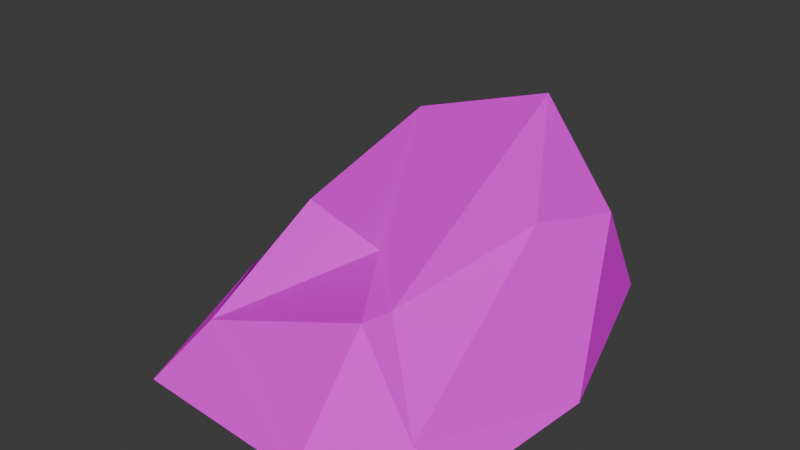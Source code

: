 # Source: rock_3.blend  (saved by Blender 4.3.34; exported with 4.5.12 LTS)
import bpy
from mathutils import Matrix  # noqa: F401  (used for matrix-valued properties, if any)

bpy.ops.wm.read_factory_settings(use_empty=True)
scene = bpy.context.scene
scene.name = 'Scene'

# ---- collections
col_collection = bpy.data.collections.new('Collection'); scene.collection.children.link(col_collection)

# ---- images (referenced by path relative to the original .blend; pixels are not part of the script)
import os
ASSET_DIR = os.environ.get("B2B_ASSET_DIR", "")  # directory of the original .blend (textures are referenced by path, not embedded)
HERE = os.path.dirname(os.path.abspath(__file__))  # packed textures are extracted next to this script under _unpacked/

def load_image(name, relpath, width, height, colorspace="sRGB"):
    """Load a texture the original file referenced (path relative to the .blend, or extracted next to this script)."""
    p = next((c for c in (os.path.join(HERE, relpath), os.path.join(ASSET_DIR, relpath)) if relpath and os.path.exists(c)), "")
    if p:
        img = bpy.data.images.load(p, check_existing=True)
        img.name = name
    else:  # same state as the original file: an image datablock whose file is absent (Cycles renders it pink)
        img = bpy.data.images.new(name, width, height)
        img.source = "FILE"
        img.filepath = "//" + (relpath or name)
    img.colorspace_settings.name = colorspace
    return img
img_color_palette_png_001 = load_image('color-palette.png.001', 'color-palette.png', 1024, 1024, 'sRGB')

# ---- materials (node trees are filled in below, after node groups)
mat_material_005 = bpy.data.materials.new('Material.005')
mat_material_005.roughness = 1.0

# ---- material node trees
mat_material_005.use_nodes = True; mat_material_005.node_tree.nodes.clear()
_N = mat_material_005.node_tree.nodes; _L = mat_material_005.node_tree.links
n0 = _N.new('ShaderNodeBsdfPrincipled'); n0.name = 'Principled BSDF'; n0.location = (0, 300)
n0.inputs[2].default_value = 1.0
n0.inputs[13].default_value = 0.0
n1 = _N.new('ShaderNodeOutputMaterial'); n1.name = 'Material Output'; n1.location = (280, 300)
n2 = _N.new('ShaderNodeTexImage'); n2.name = 'Image Texture'; n2.location = (-290, 280)
n2.image = img_color_palette_png_001
_L.new(n0.outputs[0], n1.inputs[0])
_L.new(n2.outputs[0], n0.inputs[0])
n1.is_active_output = True

# ---- world
world_world = bpy.data.worlds.new('World'); scene.world = world_world
world_world.use_nodes = True; world_world.node_tree.nodes.clear()
_N = world_world.node_tree.nodes; _L = world_world.node_tree.links
n0 = _N.new('ShaderNodeOutputWorld'); n0.name = 'World Output'; n0.location = (300, 300)
n1 = _N.new('ShaderNodeBackground'); n1.name = 'Background'; n1.location = (10, 300)
n1.inputs[0].default_value = (0.05088, 0.05088, 0.05088, 1.0)
_L.new(n1.outputs[0], n0.inputs[0])
n0.is_active_output = True
world_world.color = (0.05088, 0.05088, 0.05088)
world_world.sun_shadow_jitter_overblur = 0.0

# ---- meshes
me_cube_cube_003 = bpy.data.meshes.new('Cube_Cube.003')
me_cube_cube_003.from_pydata([(-1.0, -1.0, 1.486), (-1.015, -0.955, -1.029), (1.041, -1.0, 1.03), (0.6701, -1.0, -1.394), (-1.0, -0.8066, 1.0), (-0.2888, -0.399, 0.1874), (-0.6286, 0.2389, -0.6374), (-0.8551, -0.3412, -0.9081), (0.3151, 0.5353, -0.7149), (0.6701, -0.2826, -1.0), (0.3651, -0.2825, 0.8424), (0.7802, -0.8108, 1.163), (-1.535, -0.955, 0.1218), (1.125, -1.0, 0.02988), (0.573, -0.1043, -0.2617), (-0.9507, -0.2715, 0.1218), (0.2787, -1.0, -1.37), (0.2787, -1.0, 1.572), (0.2787, -0.32, 1.0), (0.2787, -1.0, 0.02988)], [], [(11, 10, 18), (19, 13, 2, 17), (17, 18, 4, 0), (11, 13, 9, 14), (7, 12, 4, 15), (7, 6, 8, 9), (9, 16, 7), (4, 5, 15), (1, 12, 7), (2, 13, 11), (16, 3, 13, 19), (1, 7, 16), (1, 16, 19, 12), (14, 10, 11), (14, 9, 8), (3, 9, 13), (10, 14, 8), (2, 11, 18, 17), (12, 19, 17, 0), (7, 15, 6), (3, 16, 9), (0, 4, 12), (18, 10, 8, 6, 15, 5), (4, 18, 5)])
me_cube_cube_003.polygons.foreach_set('use_smooth', [True] * 24)
_k = set([(0, 4), (0, 12), (0, 17), (1, 7), (1, 12), (1, 16), (2, 11), (2, 13), (2, 17), (3, 9), (3, 13), (3, 16), (4, 5), (4, 12), (4, 15), (4, 18), (5, 15), (5, 18), (6, 7), (6, 8), (6, 15), (7, 9), (7, 12), (7, 15), (7, 16), (8, 9), (8, 10), (8, 14), (9, 13), (9, 14), (9, 16), (10, 11), (10, 14), (10, 18), (11, 13), (11, 14), (11, 18), (17, 18)])
me_cube_cube_003.attributes.new('sharp_edge', 'BOOLEAN', 'EDGE').data.foreach_set('value', [ (min(e.vertices), max(e.vertices)) in _k for e in me_cube_cube_003.edges])
_uv = me_cube_cube_003.uv_layers.new(name='UVMap')
_uv.uv.foreach_set('vector', [0.8115, 0.4097, 0.8143, 0.4062, 0.8147, 0.4071, 0.8317, 0.4782, 0.8367, 0.4798, 0.8343, 0.4856, 0.8288, 0.4874, 0.809, 0.4874, 0.8079, 0.4824, 0.8163, 0.4837, 0.8162, 0.487, 0.8173, 0.4683, 0.8128, 0.4627, 0.8149, 0.4547, 0.8179, 0.4584, 0.8166, 0.4716, 0.8207, 0.4791, 0.8163, 0.4837, 0.8157, 0.4773, 0.8316, 0.4643, 0.8277, 0.4629, 0.8262, 0.4568, 0.8316, 0.4547, 0.8316, 0.4547, 0.8367, 0.4572, 0.8316, 0.4643, 0.8163, 0.4134, 0.8123, 0.4077, 0.8157, 0.407, 0.8355, 0.3951, 0.8325, 0.3991, 0.8316, 0.394, 0.8018, 0.4039, 0.7991, 0.3983, 0.8037, 0.4039, 0.8344, 0.4699, 0.8367, 0.4705, 0.8367, 0.4798, 0.8317, 0.4782, 0.8355, 0.3951, 0.8316, 0.394, 0.8367, 0.3869, 0.826, 0.4694, 0.8344, 0.4699, 0.8317, 0.4782, 0.8207, 0.4753, 0.8179, 0.4584, 0.8202, 0.4648, 0.8173, 0.4683, 0.8179, 0.4584, 0.8149, 0.4547, 0.8207, 0.454, 0.8101, 0.454, 0.8149, 0.4547, 0.8128, 0.4627, 0.8202, 0.4648, 0.8179, 0.4584, 0.8207, 0.454, 0.8155, 0.4683, 0.8173, 0.4683, 0.8206, 0.4656, 0.8184, 0.4704, 0.8207, 0.4753, 0.8317, 0.4782, 0.8288, 0.4874, 0.8213, 0.4845, 0.8166, 0.4716, 0.8157, 0.4773, 0.8135, 0.4716, 0.8367, 0.4547, 0.8367, 0.4572, 0.8316, 0.4547, 0.8162, 0.487, 0.8163, 0.4837, 0.8207, 0.4791, 0.8079, 0.4824, 0.8075, 0.4814, 0.8075, 0.4704, 0.8135, 0.4716, 0.8157, 0.4773, 0.8123, 0.478, 0.8163, 0.4837, 0.8079, 0.4824, 0.8123, 0.478])
me_cube_cube_003.materials.append(mat_material_005)
me_cube_cube_003.update()
me_cube_cube_003.normals_split_custom_set([tuple(v) for v in zip(*[iter([0.7117, 0.7022, 0.0208, 0.6899, 0.7237, 0.01333, 0.6445, 0.7646, 0.004067, -0.01121, -0.9999, -0.004661, 0.0, -1.0, 0.0, 0.0, -1.0, 0.0, -0.008914, -0.9999, -0.007827, -0.1658, 0.7605, 0.6278, -0.1658, 0.7605, 0.6278, -0.1658, 0.7605, 0.6278, -0.1658, 0.7605, 0.6278, 0.8346, 0.5434, 0.0902, 0.8346, 0.5434, 0.0902, 0.8346, 0.5434, 0.0902, 0.8346, 0.5434, 0.0902, -0.7562, 0.6466, 0.1003, -0.7562, 0.6466, 0.1003, -0.7562, 0.6466, 0.1003, -0.7562, 0.6466, 0.1003, -0.115, 0.3578, -0.9267, -0.115, 0.3578, -0.9267, -0.115, 0.3578, -0.9267, -0.115, 0.3578, -0.9267, -0.07114, 0.4877, -0.8701, -0.07114, 0.4877, -0.8701, -0.07114, 0.4877, -0.8701, 0.1112, 0.8459, 0.5216, 0.1112, 0.8459, 0.5216, 0.1112, 0.8459, 0.5216, -0.8683, 0.3031, -0.3927, -0.8683, 0.3031, -0.3927, -0.8683, 0.3031, -0.3927, 0.6027, 0.7964, 0.05018, 0.6027, 0.7964, 0.05018, 0.6027, 0.7964, 0.05018, -0.01327, -0.9999, -0.002708, 0.0, -1.0, 0.0, 0.0, -1.0, 0.0, -0.01121, -0.9999, -0.004661, -0.2392, 0.2468, -0.9391, -0.2392, 0.2468, -0.9391, -0.2392, 0.2468, -0.9391, -0.02977, -0.9995, -0.006073, -0.01327, -0.9999, -0.002708, -0.01121, -0.9999, -0.004661, -0.02167, -0.9997, -0.009646, 0.5885, 0.7488, 0.3051, 0.5869, 0.7525, 0.2987, 0.5852, 0.7578, 0.2886, 0.9203, 0.3902, 0.02688, 0.9203, 0.3902, 0.02688, 0.9203, 0.3902, 0.02688, 0.9396, 0.1648, -0.2999, 0.9396, 0.1648, -0.2999, 0.9396, 0.1648, -0.2999, 0.8608, 0.4756, 0.1813, 0.8608, 0.4756, 0.1813, 0.8608, 0.4756, 0.1813, 0.4221, 0.5061, 0.7521, 0.4221, 0.5061, 0.7521, 0.4221, 0.5061, 0.7521, 0.4221, 0.5061, 0.7521, -0.02167, -0.9997, -0.009646, -0.01121, -0.9999, -0.004661, -0.008914, -0.9999, -0.007827, -0.01456, -0.9998, -0.01278, -0.9069, 0.4062, -0.1116, -0.9069, 0.4062, -0.1116, -0.9069, 0.4062, -0.1116, -0.0537, 0.4808, -0.8752, -0.0537, 0.4808, -0.8752, -0.0537, 0.4808, -0.8752, -0.6539, 0.703, 0.2796, -0.6539, 0.703, 0.2796, -0.6539, 0.703, 0.2796, -0.3192, 0.7888, 0.5253, -0.319, 0.7889, 0.5252, -0.3187, 0.7892, 0.5249, -0.3208, 0.7856, 0.5292, -0.3163, 0.7865, 0.5304, -0.3196, 0.7857, 0.5297, -0.3514, 0.9232, 0.1556, -0.3514, 0.9232, 0.1556, -0.3514, 0.9232, 0.1556])] * 3)])

# ---- objects
ob_cube_cube_001 = bpy.data.objects.new('Cube_Cube.001', me_cube_cube_003)

# ---- transforms, parenting, visibility, modifiers, constraints
ob_cube_cube_001.location = (0.0, 0.0, 1.017)
ob_cube_cube_001.rotation_euler = (1.571, -0.0, 0.0)

# ---- collection membership
col_collection.objects.link(ob_cube_cube_001)

# ---- scene / render settings (as saved in the file)
scene.frame_start = 1; scene.frame_end = 250; scene.frame_set(1)
scene.render.engine = 'BLENDER_EEVEE_NEXT'
bpy.context.view_layer.update()

# ---- added for rendering (the .blend has no active camera and no usable light): camera, sun
cam_auto = bpy.data.cameras.new('AutoCamera')
cam_auto.lens = 50.0
cam_auto.sensor_width = 36.0
cam_auto.clip_end = 1000.0
ob_auto_camera = bpy.data.objects.new('AutoCamera', cam_auto)
scene.collection.objects.link(ob_auto_camera)
ob_auto_camera.location = (3.74498, -4.82915, 3.94483)
ob_auto_camera.rotation_euler = (1.09748, -7.21219e-08, 0.694738)
scene.camera = ob_auto_camera
light_auto_sun = bpy.data.lights.new('AutoSun', 'SUN')
light_auto_sun.energy = 3.0
light_auto_sun.angle = 0.0523599
ob_auto_sun = bpy.data.objects.new('AutoSun', light_auto_sun)
scene.collection.objects.link(ob_auto_sun)
ob_auto_sun.rotation_euler = (0.872665, 0.174533, 0.523599)
bpy.context.view_layer.update()
